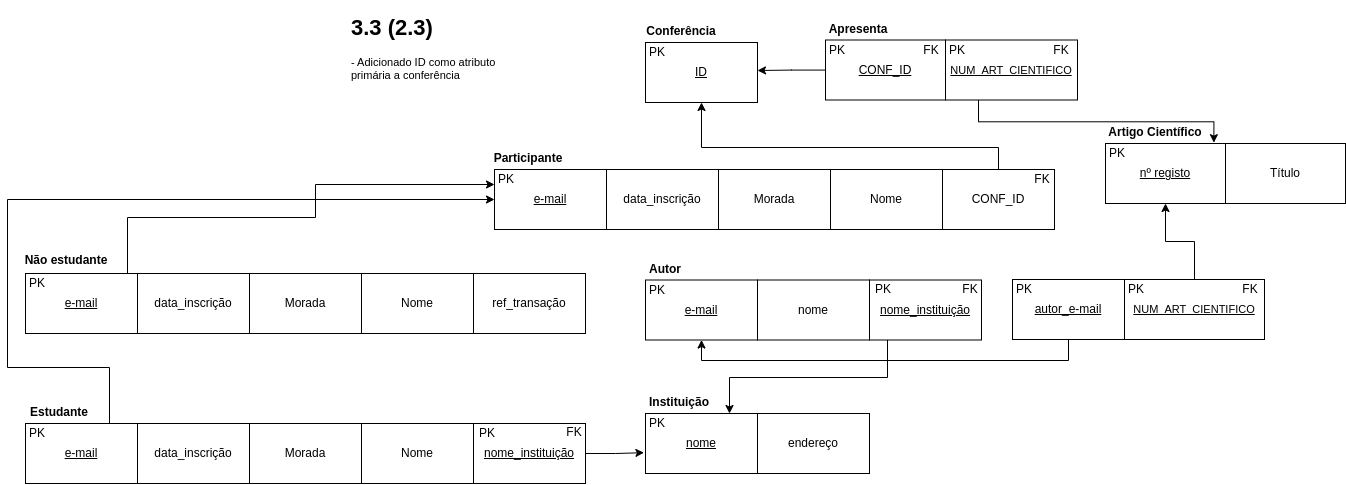

The diagram above was exported from draw.io. Its source (the exported page's mxGraphModel, read from the mxfile embedded in the PNG):
<mxGraphModel dx="2951" dy="1097" grid="1" gridSize="10" guides="1" tooltips="1" connect="1" arrows="1" fold="1" page="1" pageScale="1" pageWidth="850" pageHeight="1100" math="0" shadow="0">
  <root>
    <mxCell id="0" />
    <mxCell id="1" parent="0" />
    <mxCell id="JAAhrzQPKJuJK8ubCUPr-1" value="&lt;b&gt;Conferência&lt;/b&gt;" style="text;html=1;strokeColor=none;fillColor=none;align=center;verticalAlign=middle;whiteSpace=wrap;rounded=0;" parent="1" vertex="1">
      <mxGeometry x="74" y="189" width="60" height="30" as="geometry" />
    </mxCell>
    <mxCell id="JAAhrzQPKJuJK8ubCUPr-2" value="&lt;u&gt;ID&lt;/u&gt;" style="rounded=0;whiteSpace=wrap;html=1;" parent="1" vertex="1">
      <mxGeometry x="68" y="215" width="112" height="60" as="geometry" />
    </mxCell>
    <mxCell id="JAAhrzQPKJuJK8ubCUPr-3" value="PK" style="text;html=1;strokeColor=none;fillColor=none;align=center;verticalAlign=middle;whiteSpace=wrap;rounded=0;" parent="1" vertex="1">
      <mxGeometry x="50" y="210" width="60" height="30" as="geometry" />
    </mxCell>
    <mxCell id="JAAhrzQPKJuJK8ubCUPr-5" value="&lt;b&gt;Apresenta&lt;/b&gt;" style="text;html=1;strokeColor=none;fillColor=none;align=center;verticalAlign=middle;whiteSpace=wrap;rounded=0;" parent="1" vertex="1">
      <mxGeometry x="251" y="186.5" width="60" height="30" as="geometry" />
    </mxCell>
    <mxCell id="JAAhrzQPKJuJK8ubCUPr-17" style="edgeStyle=orthogonalEdgeStyle;rounded=0;orthogonalLoop=1;jettySize=auto;html=1;fontSize=11;" parent="1" source="JAAhrzQPKJuJK8ubCUPr-6" edge="1">
      <mxGeometry relative="1" as="geometry">
        <mxPoint x="180" y="243" as="targetPoint" />
      </mxGeometry>
    </mxCell>
    <mxCell id="JAAhrzQPKJuJK8ubCUPr-6" value="&lt;u&gt;CONF_ID&lt;/u&gt;" style="rounded=0;whiteSpace=wrap;html=1;" parent="1" vertex="1">
      <mxGeometry x="248" y="212.5" width="120" height="60" as="geometry" />
    </mxCell>
    <mxCell id="JAAhrzQPKJuJK8ubCUPr-7" value="PK" style="text;html=1;strokeColor=none;fillColor=none;align=center;verticalAlign=middle;whiteSpace=wrap;rounded=0;" parent="1" vertex="1">
      <mxGeometry x="230" y="207.5" width="60" height="30" as="geometry" />
    </mxCell>
    <mxCell id="JAAhrzQPKJuJK8ubCUPr-8" value="FK" style="text;html=1;strokeColor=none;fillColor=none;align=center;verticalAlign=middle;whiteSpace=wrap;rounded=0;" parent="1" vertex="1">
      <mxGeometry x="321" y="207.5" width="66" height="30" as="geometry" />
    </mxCell>
    <mxCell id="JAAhrzQPKJuJK8ubCUPr-16" style="edgeStyle=orthogonalEdgeStyle;rounded=0;orthogonalLoop=1;jettySize=auto;html=1;exitX=0.25;exitY=1;exitDx=0;exitDy=0;entryX=0.903;entryY=-0.014;entryDx=0;entryDy=0;entryPerimeter=0;fontSize=11;" parent="1" source="JAAhrzQPKJuJK8ubCUPr-9" target="JAAhrzQPKJuJK8ubCUPr-13" edge="1">
      <mxGeometry relative="1" as="geometry" />
    </mxCell>
    <mxCell id="JAAhrzQPKJuJK8ubCUPr-9" value="&lt;u&gt;&lt;font style=&quot;font-size: 11px;&quot;&gt;NUM_ART_CIENTIFICO&lt;/font&gt;&lt;/u&gt;" style="rounded=0;whiteSpace=wrap;html=1;" parent="1" vertex="1">
      <mxGeometry x="368" y="212.5" width="132" height="60" as="geometry" />
    </mxCell>
    <mxCell id="JAAhrzQPKJuJK8ubCUPr-10" value="PK" style="text;html=1;strokeColor=none;fillColor=none;align=center;verticalAlign=middle;whiteSpace=wrap;rounded=0;" parent="1" vertex="1">
      <mxGeometry x="350" y="207.5" width="60" height="30" as="geometry" />
    </mxCell>
    <mxCell id="JAAhrzQPKJuJK8ubCUPr-11" value="FK" style="text;html=1;strokeColor=none;fillColor=none;align=center;verticalAlign=middle;whiteSpace=wrap;rounded=0;" parent="1" vertex="1">
      <mxGeometry x="451" y="207.5" width="66" height="30" as="geometry" />
    </mxCell>
    <mxCell id="JAAhrzQPKJuJK8ubCUPr-12" value="&lt;b&gt;Artigo Científico&lt;/b&gt;" style="text;html=1;strokeColor=none;fillColor=none;align=center;verticalAlign=middle;whiteSpace=wrap;rounded=0;" parent="1" vertex="1">
      <mxGeometry x="514" y="290" width="128" height="30" as="geometry" />
    </mxCell>
    <mxCell id="JAAhrzQPKJuJK8ubCUPr-13" value="&lt;u&gt;nº registo&lt;/u&gt;" style="rounded=0;whiteSpace=wrap;html=1;" parent="1" vertex="1">
      <mxGeometry x="528" y="316" width="120" height="60" as="geometry" />
    </mxCell>
    <mxCell id="JAAhrzQPKJuJK8ubCUPr-14" value="PK" style="text;html=1;strokeColor=none;fillColor=none;align=center;verticalAlign=middle;whiteSpace=wrap;rounded=0;" parent="1" vertex="1">
      <mxGeometry x="510" y="311" width="60" height="30" as="geometry" />
    </mxCell>
    <mxCell id="JAAhrzQPKJuJK8ubCUPr-15" value="&lt;span&gt;Título&lt;/span&gt;" style="rounded=0;whiteSpace=wrap;html=1;fontStyle=0" parent="1" vertex="1">
      <mxGeometry x="648" y="316" width="120" height="60" as="geometry" />
    </mxCell>
    <mxCell id="JAAhrzQPKJuJK8ubCUPr-32" style="edgeStyle=orthogonalEdgeStyle;rounded=0;orthogonalLoop=1;jettySize=auto;html=1;entryX=0.5;entryY=1;entryDx=0;entryDy=0;fontSize=11;" parent="1" source="JAAhrzQPKJuJK8ubCUPr-20" target="JAAhrzQPKJuJK8ubCUPr-28" edge="1">
      <mxGeometry relative="1" as="geometry">
        <Array as="points">
          <mxPoint x="491" y="533" />
          <mxPoint x="124" y="533" />
        </Array>
      </mxGeometry>
    </mxCell>
    <mxCell id="JAAhrzQPKJuJK8ubCUPr-20" value="&lt;u style=&quot;border-color: var(--border-color);&quot;&gt;autor_e-mail&lt;/u&gt;" style="rounded=0;whiteSpace=wrap;html=1;" parent="1" vertex="1">
      <mxGeometry x="435" y="452" width="112" height="60" as="geometry" />
    </mxCell>
    <mxCell id="JAAhrzQPKJuJK8ubCUPr-21" value="PK" style="text;html=1;strokeColor=none;fillColor=none;align=center;verticalAlign=middle;whiteSpace=wrap;rounded=0;" parent="1" vertex="1">
      <mxGeometry x="417" y="447" width="60" height="30" as="geometry" />
    </mxCell>
    <mxCell id="JAAhrzQPKJuJK8ubCUPr-46" style="edgeStyle=orthogonalEdgeStyle;rounded=0;orthogonalLoop=1;jettySize=auto;html=1;fontSize=11;entryX=0.5;entryY=1;entryDx=0;entryDy=0;" parent="1" source="JAAhrzQPKJuJK8ubCUPr-22" target="JAAhrzQPKJuJK8ubCUPr-13" edge="1">
      <mxGeometry relative="1" as="geometry">
        <mxPoint x="617" y="380" as="targetPoint" />
      </mxGeometry>
    </mxCell>
    <mxCell id="JAAhrzQPKJuJK8ubCUPr-22" value="&lt;u style=&quot;border-color: var(--border-color);&quot;&gt;&lt;font style=&quot;border-color: var(--border-color); font-size: 11px;&quot;&gt;NUM_ART_CIENTIFICO&lt;/font&gt;&lt;/u&gt;" style="rounded=0;whiteSpace=wrap;html=1;" parent="1" vertex="1">
      <mxGeometry x="547" y="452" width="140" height="60" as="geometry" />
    </mxCell>
    <mxCell id="JAAhrzQPKJuJK8ubCUPr-23" value="PK" style="text;html=1;strokeColor=none;fillColor=none;align=center;verticalAlign=middle;whiteSpace=wrap;rounded=0;" parent="1" vertex="1">
      <mxGeometry x="529" y="447" width="60" height="30" as="geometry" />
    </mxCell>
    <mxCell id="JAAhrzQPKJuJK8ubCUPr-24" value="FK" style="text;html=1;strokeColor=none;fillColor=none;align=center;verticalAlign=middle;whiteSpace=wrap;rounded=0;" parent="1" vertex="1">
      <mxGeometry x="640" y="447" width="66" height="30" as="geometry" />
    </mxCell>
    <mxCell id="JAAhrzQPKJuJK8ubCUPr-27" value="&lt;b&gt;Autor&lt;/b&gt;" style="text;html=1;strokeColor=none;fillColor=none;align=center;verticalAlign=middle;whiteSpace=wrap;rounded=0;" parent="1" vertex="1">
      <mxGeometry x="58" y="426.5" width="60" height="30" as="geometry" />
    </mxCell>
    <mxCell id="JAAhrzQPKJuJK8ubCUPr-28" value="&lt;u&gt;e-mail&lt;/u&gt;" style="rounded=0;whiteSpace=wrap;html=1;" parent="1" vertex="1">
      <mxGeometry x="68" y="452.5" width="112" height="60" as="geometry" />
    </mxCell>
    <mxCell id="JAAhrzQPKJuJK8ubCUPr-29" value="PK" style="text;html=1;strokeColor=none;fillColor=none;align=center;verticalAlign=middle;whiteSpace=wrap;rounded=0;" parent="1" vertex="1">
      <mxGeometry x="50" y="447.5" width="60" height="30" as="geometry" />
    </mxCell>
    <mxCell id="JAAhrzQPKJuJK8ubCUPr-30" value="nome" style="rounded=0;whiteSpace=wrap;html=1;" parent="1" vertex="1">
      <mxGeometry x="180" y="452.5" width="112" height="60" as="geometry" />
    </mxCell>
    <mxCell id="JAAhrzQPKJuJK8ubCUPr-40" style="edgeStyle=orthogonalEdgeStyle;rounded=0;orthogonalLoop=1;jettySize=auto;html=1;entryX=0.75;entryY=0;entryDx=0;entryDy=0;fontSize=11;" parent="1" source="JAAhrzQPKJuJK8ubCUPr-31" target="JAAhrzQPKJuJK8ubCUPr-37" edge="1">
      <mxGeometry relative="1" as="geometry">
        <Array as="points">
          <mxPoint x="310" y="550" />
          <mxPoint x="152" y="550" />
        </Array>
      </mxGeometry>
    </mxCell>
    <mxCell id="JAAhrzQPKJuJK8ubCUPr-31" value="&lt;u&gt;nome_instituição&lt;/u&gt;" style="rounded=0;whiteSpace=wrap;html=1;" parent="1" vertex="1">
      <mxGeometry x="292" y="452.5" width="112" height="60" as="geometry" />
    </mxCell>
    <mxCell id="JAAhrzQPKJuJK8ubCUPr-34" value="PK" style="text;html=1;strokeColor=none;fillColor=none;align=center;verticalAlign=middle;whiteSpace=wrap;rounded=0;" parent="1" vertex="1">
      <mxGeometry x="275.5" y="447" width="60" height="30" as="geometry" />
    </mxCell>
    <mxCell id="JAAhrzQPKJuJK8ubCUPr-35" value="FK" style="text;html=1;strokeColor=none;fillColor=none;align=center;verticalAlign=middle;whiteSpace=wrap;rounded=0;" parent="1" vertex="1">
      <mxGeometry x="360.5" y="447" width="66" height="30" as="geometry" />
    </mxCell>
    <mxCell id="JAAhrzQPKJuJK8ubCUPr-36" value="&lt;b&gt;Instituição&lt;/b&gt;" style="text;html=1;strokeColor=none;fillColor=none;align=center;verticalAlign=middle;whiteSpace=wrap;rounded=0;" parent="1" vertex="1">
      <mxGeometry x="72" y="560" width="60" height="30" as="geometry" />
    </mxCell>
    <mxCell id="JAAhrzQPKJuJK8ubCUPr-37" value="&lt;u&gt;nome&lt;/u&gt;" style="rounded=0;whiteSpace=wrap;html=1;" parent="1" vertex="1">
      <mxGeometry x="68" y="586" width="112" height="60" as="geometry" />
    </mxCell>
    <mxCell id="JAAhrzQPKJuJK8ubCUPr-38" value="PK" style="text;html=1;strokeColor=none;fillColor=none;align=center;verticalAlign=middle;whiteSpace=wrap;rounded=0;" parent="1" vertex="1">
      <mxGeometry x="50" y="581" width="60" height="30" as="geometry" />
    </mxCell>
    <mxCell id="JAAhrzQPKJuJK8ubCUPr-39" value="endereço" style="rounded=0;whiteSpace=wrap;html=1;" parent="1" vertex="1">
      <mxGeometry x="180" y="586" width="112" height="60" as="geometry" />
    </mxCell>
    <mxCell id="JAAhrzQPKJuJK8ubCUPr-42" value="&lt;b&gt;Participante&lt;/b&gt;" style="text;html=1;strokeColor=none;fillColor=none;align=center;verticalAlign=middle;whiteSpace=wrap;rounded=0;" parent="1" vertex="1">
      <mxGeometry x="-79" y="316" width="60" height="30" as="geometry" />
    </mxCell>
    <mxCell id="JAAhrzQPKJuJK8ubCUPr-43" value="&lt;u&gt;e-mail&lt;/u&gt;" style="rounded=0;whiteSpace=wrap;html=1;" parent="1" vertex="1">
      <mxGeometry x="-83" y="342" width="112" height="60" as="geometry" />
    </mxCell>
    <mxCell id="JAAhrzQPKJuJK8ubCUPr-44" value="PK" style="text;html=1;strokeColor=none;fillColor=none;align=center;verticalAlign=middle;whiteSpace=wrap;rounded=0;" parent="1" vertex="1">
      <mxGeometry x="-101" y="337" width="60" height="30" as="geometry" />
    </mxCell>
    <mxCell id="JAAhrzQPKJuJK8ubCUPr-45" value="data_inscrição" style="rounded=0;whiteSpace=wrap;html=1;" parent="1" vertex="1">
      <mxGeometry x="29" y="342" width="112" height="60" as="geometry" />
    </mxCell>
    <mxCell id="JAAhrzQPKJuJK8ubCUPr-47" value="Morada" style="rounded=0;whiteSpace=wrap;html=1;" parent="1" vertex="1">
      <mxGeometry x="141" y="342" width="112" height="60" as="geometry" />
    </mxCell>
    <mxCell id="JAAhrzQPKJuJK8ubCUPr-48" value="Nome" style="rounded=0;whiteSpace=wrap;html=1;" parent="1" vertex="1">
      <mxGeometry x="253" y="342" width="112" height="60" as="geometry" />
    </mxCell>
    <mxCell id="JAAhrzQPKJuJK8ubCUPr-52" style="edgeStyle=orthogonalEdgeStyle;rounded=0;orthogonalLoop=1;jettySize=auto;html=1;entryX=0.5;entryY=1;entryDx=0;entryDy=0;fontSize=11;" parent="1" source="JAAhrzQPKJuJK8ubCUPr-49" target="JAAhrzQPKJuJK8ubCUPr-2" edge="1">
      <mxGeometry relative="1" as="geometry">
        <Array as="points">
          <mxPoint x="421" y="320" />
          <mxPoint x="124" y="320" />
        </Array>
      </mxGeometry>
    </mxCell>
    <mxCell id="JAAhrzQPKJuJK8ubCUPr-49" value="CONF_ID" style="rounded=0;whiteSpace=wrap;html=1;" parent="1" vertex="1">
      <mxGeometry x="365" y="342" width="112" height="60" as="geometry" />
    </mxCell>
    <mxCell id="JAAhrzQPKJuJK8ubCUPr-51" value="FK" style="text;html=1;strokeColor=none;fillColor=none;align=center;verticalAlign=middle;whiteSpace=wrap;rounded=0;" parent="1" vertex="1">
      <mxGeometry x="431.5" y="337" width="66" height="30" as="geometry" />
    </mxCell>
    <mxCell id="JAAhrzQPKJuJK8ubCUPr-53" value="&lt;b&gt;Não estudante&lt;/b&gt;" style="text;html=1;strokeColor=none;fillColor=none;align=center;verticalAlign=middle;whiteSpace=wrap;rounded=0;" parent="1" vertex="1">
      <mxGeometry x="-570" y="417.5" width="118" height="30" as="geometry" />
    </mxCell>
    <mxCell id="JAAhrzQPKJuJK8ubCUPr-70" style="edgeStyle=orthogonalEdgeStyle;rounded=0;orthogonalLoop=1;jettySize=auto;html=1;entryX=0;entryY=0.25;entryDx=0;entryDy=0;fontSize=11;" parent="1" source="JAAhrzQPKJuJK8ubCUPr-54" target="JAAhrzQPKJuJK8ubCUPr-43" edge="1">
      <mxGeometry relative="1" as="geometry">
        <Array as="points">
          <mxPoint x="-450" y="390" />
          <mxPoint x="-262" y="390" />
          <mxPoint x="-262" y="357" />
        </Array>
      </mxGeometry>
    </mxCell>
    <mxCell id="JAAhrzQPKJuJK8ubCUPr-54" value="&lt;u&gt;e-mail&lt;/u&gt;" style="rounded=0;whiteSpace=wrap;html=1;" parent="1" vertex="1">
      <mxGeometry x="-552" y="446" width="112" height="60" as="geometry" />
    </mxCell>
    <mxCell id="JAAhrzQPKJuJK8ubCUPr-55" value="PK" style="text;html=1;strokeColor=none;fillColor=none;align=center;verticalAlign=middle;whiteSpace=wrap;rounded=0;" parent="1" vertex="1">
      <mxGeometry x="-570" y="441" width="60" height="30" as="geometry" />
    </mxCell>
    <mxCell id="JAAhrzQPKJuJK8ubCUPr-56" value="&lt;b&gt;Estudante&lt;/b&gt;" style="text;html=1;strokeColor=none;fillColor=none;align=center;verticalAlign=middle;whiteSpace=wrap;rounded=0;" parent="1" vertex="1">
      <mxGeometry x="-548" y="570" width="60" height="30" as="geometry" />
    </mxCell>
    <mxCell id="JAAhrzQPKJuJK8ubCUPr-71" style="edgeStyle=orthogonalEdgeStyle;rounded=0;orthogonalLoop=1;jettySize=auto;html=1;exitX=0.75;exitY=0;exitDx=0;exitDy=0;entryX=0;entryY=0.5;entryDx=0;entryDy=0;fontSize=11;" parent="1" source="JAAhrzQPKJuJK8ubCUPr-57" target="JAAhrzQPKJuJK8ubCUPr-43" edge="1">
      <mxGeometry relative="1" as="geometry">
        <Array as="points">
          <mxPoint x="-468" y="540" />
          <mxPoint x="-570" y="540" />
          <mxPoint x="-570" y="372" />
        </Array>
      </mxGeometry>
    </mxCell>
    <mxCell id="JAAhrzQPKJuJK8ubCUPr-57" value="&lt;u&gt;e-mail&lt;/u&gt;" style="rounded=0;whiteSpace=wrap;html=1;" parent="1" vertex="1">
      <mxGeometry x="-552" y="596" width="112" height="60" as="geometry" />
    </mxCell>
    <mxCell id="JAAhrzQPKJuJK8ubCUPr-58" value="PK" style="text;html=1;strokeColor=none;fillColor=none;align=center;verticalAlign=middle;whiteSpace=wrap;rounded=0;" parent="1" vertex="1">
      <mxGeometry x="-570" y="591" width="60" height="30" as="geometry" />
    </mxCell>
    <mxCell id="JAAhrzQPKJuJK8ubCUPr-59" value="data_inscrição" style="rounded=0;whiteSpace=wrap;html=1;" parent="1" vertex="1">
      <mxGeometry x="-440" y="446" width="112" height="60" as="geometry" />
    </mxCell>
    <mxCell id="JAAhrzQPKJuJK8ubCUPr-60" value="Morada" style="rounded=0;whiteSpace=wrap;html=1;" parent="1" vertex="1">
      <mxGeometry x="-328" y="446" width="112" height="60" as="geometry" />
    </mxCell>
    <mxCell id="JAAhrzQPKJuJK8ubCUPr-61" value="Nome" style="rounded=0;whiteSpace=wrap;html=1;" parent="1" vertex="1">
      <mxGeometry x="-216" y="446" width="112" height="60" as="geometry" />
    </mxCell>
    <mxCell id="JAAhrzQPKJuJK8ubCUPr-62" value="ref_transação" style="rounded=0;whiteSpace=wrap;html=1;" parent="1" vertex="1">
      <mxGeometry x="-104" y="446" width="112" height="60" as="geometry" />
    </mxCell>
    <mxCell id="JAAhrzQPKJuJK8ubCUPr-63" value="data_inscrição" style="rounded=0;whiteSpace=wrap;html=1;" parent="1" vertex="1">
      <mxGeometry x="-440" y="596" width="112" height="60" as="geometry" />
    </mxCell>
    <mxCell id="JAAhrzQPKJuJK8ubCUPr-64" value="Morada" style="rounded=0;whiteSpace=wrap;html=1;" parent="1" vertex="1">
      <mxGeometry x="-328" y="596" width="112" height="60" as="geometry" />
    </mxCell>
    <mxCell id="JAAhrzQPKJuJK8ubCUPr-65" value="Nome" style="rounded=0;whiteSpace=wrap;html=1;" parent="1" vertex="1">
      <mxGeometry x="-216" y="596" width="112" height="60" as="geometry" />
    </mxCell>
    <mxCell id="JAAhrzQPKJuJK8ubCUPr-69" style="edgeStyle=orthogonalEdgeStyle;rounded=0;orthogonalLoop=1;jettySize=auto;html=1;entryX=-0.014;entryY=0.653;entryDx=0;entryDy=0;entryPerimeter=0;fontSize=11;" parent="1" source="JAAhrzQPKJuJK8ubCUPr-66" target="JAAhrzQPKJuJK8ubCUPr-37" edge="1">
      <mxGeometry relative="1" as="geometry" />
    </mxCell>
    <mxCell id="JAAhrzQPKJuJK8ubCUPr-66" value="&lt;u&gt;nome_instituição&lt;/u&gt;" style="rounded=0;whiteSpace=wrap;html=1;" parent="1" vertex="1">
      <mxGeometry x="-104" y="596" width="112" height="60" as="geometry" />
    </mxCell>
    <mxCell id="JAAhrzQPKJuJK8ubCUPr-67" value="FK" style="text;html=1;strokeColor=none;fillColor=none;align=center;verticalAlign=middle;whiteSpace=wrap;rounded=0;" parent="1" vertex="1">
      <mxGeometry x="-36" y="590" width="66" height="30" as="geometry" />
    </mxCell>
    <mxCell id="JAAhrzQPKJuJK8ubCUPr-68" value="PK" style="text;html=1;strokeColor=none;fillColor=none;align=center;verticalAlign=middle;whiteSpace=wrap;rounded=0;" parent="1" vertex="1">
      <mxGeometry x="-120" y="591" width="60" height="30" as="geometry" />
    </mxCell>
    <mxCell id="JAAhrzQPKJuJK8ubCUPr-72" value="&lt;h1&gt;3.3 (2.3)&lt;/h1&gt;&lt;div&gt;- Adicionado ID como atributo primária a conferência&lt;/div&gt;" style="text;html=1;strokeColor=none;fillColor=none;spacing=5;spacingTop=-20;whiteSpace=wrap;overflow=hidden;rounded=0;fontSize=11;" parent="1" vertex="1">
      <mxGeometry x="-231" y="182.5" width="190" height="120" as="geometry" />
    </mxCell>
  </root>
</mxGraphModel>